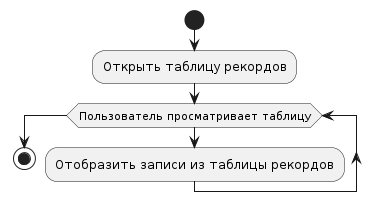

The diagram above was rendered by PlantUML. Its source (embedded in the PNG):
@startuml
start

:Открыть таблицу рекордов;

while (Пользователь просматривает таблицу)
  :Отобразить записи из таблицы рекордов;
endwhile

stop
@enduml